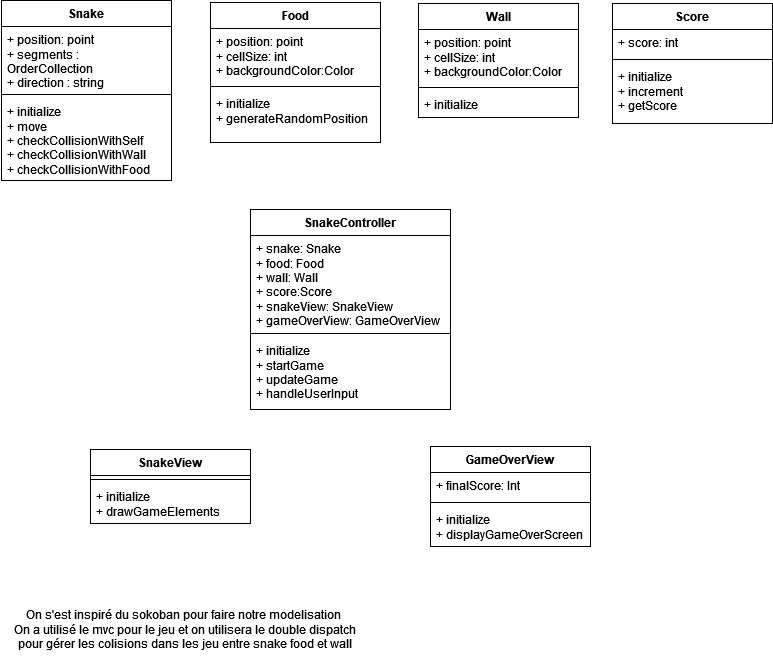

The diagram above was exported from draw.io. Its source (the exported page's mxGraphModel, read from the mxfile embedded in the PNG):
<mxGraphModel dx="794" dy="422" grid="1" gridSize="10" guides="1" tooltips="1" connect="1" arrows="1" fold="1" page="1" pageScale="1" pageWidth="827" pageHeight="1169" math="0" shadow="0">
  <root>
    <mxCell id="0" />
    <mxCell id="1" parent="0" />
    <mxCell id="ZPwa7oZIZmxyk-ASrnAo-1" value="Snake" style="swimlane;fontStyle=1;align=center;verticalAlign=top;childLayout=stackLayout;horizontal=1;startSize=26;horizontalStack=0;resizeParent=1;resizeParentMax=0;resizeLast=0;collapsible=1;marginBottom=0;whiteSpace=wrap;html=1;" parent="1" vertex="1">
      <mxGeometry x="41" y="41" width="170" height="180" as="geometry" />
    </mxCell>
    <mxCell id="ZPwa7oZIZmxyk-ASrnAo-2" value="&lt;div&gt;+ position: point&lt;/div&gt;&lt;div&gt;+ segments : OrderCollection&lt;/div&gt;&lt;div&gt;+ direction : string&lt;/div&gt;&lt;div&gt;+ cellSize: int &lt;br&gt;&lt;/div&gt;&lt;div&gt;&lt;br&gt;&lt;/div&gt;&lt;div&gt;&lt;br&gt;&lt;/div&gt;" style="text;strokeColor=none;fillColor=none;align=left;verticalAlign=top;spacingLeft=4;spacingRight=4;overflow=hidden;rotatable=0;points=[[0,0.5],[1,0.5]];portConstraint=eastwest;whiteSpace=wrap;html=1;" parent="ZPwa7oZIZmxyk-ASrnAo-1" vertex="1">
      <mxGeometry y="26" width="170" height="64" as="geometry" />
    </mxCell>
    <mxCell id="ZPwa7oZIZmxyk-ASrnAo-3" value="" style="line;strokeWidth=1;fillColor=none;align=left;verticalAlign=middle;spacingTop=-1;spacingLeft=3;spacingRight=3;rotatable=0;labelPosition=right;points=[];portConstraint=eastwest;strokeColor=inherit;" parent="ZPwa7oZIZmxyk-ASrnAo-1" vertex="1">
      <mxGeometry y="90" width="170" height="8" as="geometry" />
    </mxCell>
    <mxCell id="ZPwa7oZIZmxyk-ASrnAo-4" value="&lt;div&gt;+ initialize&lt;br&gt;&lt;/div&gt;&lt;div&gt;+ move&lt;/div&gt;&lt;div&gt;+ checkCollisionWithSelf&lt;/div&gt;&lt;div&gt;+ checkCollisionWithWall&lt;/div&gt;&lt;div&gt;+ checkCollisionWithFood&lt;br&gt;&lt;/div&gt;&lt;div&gt;&lt;br&gt;&lt;/div&gt;&lt;div&gt;&lt;br&gt;&lt;/div&gt;" style="text;strokeColor=none;fillColor=none;align=left;verticalAlign=top;spacingLeft=4;spacingRight=4;overflow=hidden;rotatable=0;points=[[0,0.5],[1,0.5]];portConstraint=eastwest;whiteSpace=wrap;html=1;" parent="ZPwa7oZIZmxyk-ASrnAo-1" vertex="1">
      <mxGeometry y="98" width="170" height="82" as="geometry" />
    </mxCell>
    <mxCell id="BuKdsLtjHcgGKSIMpbZa-1" value="Food" style="swimlane;fontStyle=1;align=center;verticalAlign=top;childLayout=stackLayout;horizontal=1;startSize=26;horizontalStack=0;resizeParent=1;resizeParentMax=0;resizeLast=0;collapsible=1;marginBottom=0;whiteSpace=wrap;html=1;" vertex="1" parent="1">
      <mxGeometry x="250" y="43" width="170" height="140" as="geometry" />
    </mxCell>
    <mxCell id="BuKdsLtjHcgGKSIMpbZa-2" value="&lt;div&gt;+ position: point&lt;/div&gt;&lt;div&gt;+ cellSize: int&lt;/div&gt;&lt;div&gt;+ backgroundColor:Color&lt;br&gt;&lt;/div&gt;" style="text;strokeColor=none;fillColor=none;align=left;verticalAlign=top;spacingLeft=4;spacingRight=4;overflow=hidden;rotatable=0;points=[[0,0.5],[1,0.5]];portConstraint=eastwest;whiteSpace=wrap;html=1;" vertex="1" parent="BuKdsLtjHcgGKSIMpbZa-1">
      <mxGeometry y="26" width="170" height="54" as="geometry" />
    </mxCell>
    <mxCell id="BuKdsLtjHcgGKSIMpbZa-3" value="" style="line;strokeWidth=1;fillColor=none;align=left;verticalAlign=middle;spacingTop=-1;spacingLeft=3;spacingRight=3;rotatable=0;labelPosition=right;points=[];portConstraint=eastwest;strokeColor=inherit;" vertex="1" parent="BuKdsLtjHcgGKSIMpbZa-1">
      <mxGeometry y="80" width="170" height="8" as="geometry" />
    </mxCell>
    <mxCell id="BuKdsLtjHcgGKSIMpbZa-4" value="&lt;div&gt;+ initialize&lt;/div&gt;&lt;div&gt;+ generateRandomPosition&lt;br&gt;&lt;/div&gt;" style="text;strokeColor=none;fillColor=none;align=left;verticalAlign=top;spacingLeft=4;spacingRight=4;overflow=hidden;rotatable=0;points=[[0,0.5],[1,0.5]];portConstraint=eastwest;whiteSpace=wrap;html=1;" vertex="1" parent="BuKdsLtjHcgGKSIMpbZa-1">
      <mxGeometry y="88" width="170" height="52" as="geometry" />
    </mxCell>
    <mxCell id="BuKdsLtjHcgGKSIMpbZa-5" value="Wall" style="swimlane;fontStyle=1;align=center;verticalAlign=top;childLayout=stackLayout;horizontal=1;startSize=26;horizontalStack=0;resizeParent=1;resizeParentMax=0;resizeLast=0;collapsible=1;marginBottom=0;whiteSpace=wrap;html=1;" vertex="1" parent="1">
      <mxGeometry x="458" y="44" width="160" height="114" as="geometry" />
    </mxCell>
    <mxCell id="BuKdsLtjHcgGKSIMpbZa-6" value="&lt;div&gt;+ position: point&lt;/div&gt;&lt;div&gt;+ cellSize: int&lt;/div&gt;&lt;div&gt;+ backgroundColor:Color&lt;br&gt;&lt;/div&gt;" style="text;strokeColor=none;fillColor=none;align=left;verticalAlign=top;spacingLeft=4;spacingRight=4;overflow=hidden;rotatable=0;points=[[0,0.5],[1,0.5]];portConstraint=eastwest;whiteSpace=wrap;html=1;" vertex="1" parent="BuKdsLtjHcgGKSIMpbZa-5">
      <mxGeometry y="26" width="160" height="54" as="geometry" />
    </mxCell>
    <mxCell id="BuKdsLtjHcgGKSIMpbZa-7" value="" style="line;strokeWidth=1;fillColor=none;align=left;verticalAlign=middle;spacingTop=-1;spacingLeft=3;spacingRight=3;rotatable=0;labelPosition=right;points=[];portConstraint=eastwest;strokeColor=inherit;" vertex="1" parent="BuKdsLtjHcgGKSIMpbZa-5">
      <mxGeometry y="80" width="160" height="8" as="geometry" />
    </mxCell>
    <mxCell id="BuKdsLtjHcgGKSIMpbZa-8" value="+ initialize" style="text;strokeColor=none;fillColor=none;align=left;verticalAlign=top;spacingLeft=4;spacingRight=4;overflow=hidden;rotatable=0;points=[[0,0.5],[1,0.5]];portConstraint=eastwest;whiteSpace=wrap;html=1;" vertex="1" parent="BuKdsLtjHcgGKSIMpbZa-5">
      <mxGeometry y="88" width="160" height="26" as="geometry" />
    </mxCell>
    <mxCell id="BuKdsLtjHcgGKSIMpbZa-9" value="Score" style="swimlane;fontStyle=1;align=center;verticalAlign=top;childLayout=stackLayout;horizontal=1;startSize=26;horizontalStack=0;resizeParent=1;resizeParentMax=0;resizeLast=0;collapsible=1;marginBottom=0;whiteSpace=wrap;html=1;" vertex="1" parent="1">
      <mxGeometry x="652" y="44" width="160" height="120" as="geometry" />
    </mxCell>
    <mxCell id="BuKdsLtjHcgGKSIMpbZa-10" value="+ score: int" style="text;strokeColor=none;fillColor=none;align=left;verticalAlign=top;spacingLeft=4;spacingRight=4;overflow=hidden;rotatable=0;points=[[0,0.5],[1,0.5]];portConstraint=eastwest;whiteSpace=wrap;html=1;" vertex="1" parent="BuKdsLtjHcgGKSIMpbZa-9">
      <mxGeometry y="26" width="160" height="26" as="geometry" />
    </mxCell>
    <mxCell id="BuKdsLtjHcgGKSIMpbZa-11" value="" style="line;strokeWidth=1;fillColor=none;align=left;verticalAlign=middle;spacingTop=-1;spacingLeft=3;spacingRight=3;rotatable=0;labelPosition=right;points=[];portConstraint=eastwest;strokeColor=inherit;" vertex="1" parent="BuKdsLtjHcgGKSIMpbZa-9">
      <mxGeometry y="52" width="160" height="8" as="geometry" />
    </mxCell>
    <mxCell id="BuKdsLtjHcgGKSIMpbZa-12" value="&lt;div&gt;+ initialize&lt;/div&gt;&lt;div&gt;+ increment&lt;/div&gt;&lt;div&gt;+ getScore&lt;br&gt;&lt;/div&gt;&lt;div&gt;&lt;br&gt;&lt;/div&gt;" style="text;strokeColor=none;fillColor=none;align=left;verticalAlign=top;spacingLeft=4;spacingRight=4;overflow=hidden;rotatable=0;points=[[0,0.5],[1,0.5]];portConstraint=eastwest;whiteSpace=wrap;html=1;" vertex="1" parent="BuKdsLtjHcgGKSIMpbZa-9">
      <mxGeometry y="60" width="160" height="60" as="geometry" />
    </mxCell>
    <mxCell id="BuKdsLtjHcgGKSIMpbZa-16" value="SnakeController" style="swimlane;fontStyle=1;align=center;verticalAlign=top;childLayout=stackLayout;horizontal=1;startSize=26;horizontalStack=0;resizeParent=1;resizeParentMax=0;resizeLast=0;collapsible=1;marginBottom=0;whiteSpace=wrap;html=1;" vertex="1" parent="1">
      <mxGeometry x="290" y="250" width="200" height="200" as="geometry" />
    </mxCell>
    <mxCell id="BuKdsLtjHcgGKSIMpbZa-17" value="&lt;div&gt;+ snake: Snake&lt;/div&gt;&lt;div&gt;+ food: Food&lt;br&gt;+ wall: Wall&lt;/div&gt;&lt;div&gt;+ score:Score&lt;/div&gt;&lt;div&gt;+ snakeView: SnakeView&lt;/div&gt;&lt;div&gt;+ gameOverView: GameOverView&lt;br&gt;&lt;/div&gt;" style="text;strokeColor=none;fillColor=none;align=left;verticalAlign=top;spacingLeft=4;spacingRight=4;overflow=hidden;rotatable=0;points=[[0,0.5],[1,0.5]];portConstraint=eastwest;whiteSpace=wrap;html=1;" vertex="1" parent="BuKdsLtjHcgGKSIMpbZa-16">
      <mxGeometry y="26" width="200" height="94" as="geometry" />
    </mxCell>
    <mxCell id="BuKdsLtjHcgGKSIMpbZa-18" value="" style="line;strokeWidth=1;fillColor=none;align=left;verticalAlign=middle;spacingTop=-1;spacingLeft=3;spacingRight=3;rotatable=0;labelPosition=right;points=[];portConstraint=eastwest;strokeColor=inherit;" vertex="1" parent="BuKdsLtjHcgGKSIMpbZa-16">
      <mxGeometry y="120" width="200" height="8" as="geometry" />
    </mxCell>
    <mxCell id="BuKdsLtjHcgGKSIMpbZa-19" value="&lt;div&gt;+ initialize&lt;/div&gt;&lt;div&gt;+ startGame&lt;/div&gt;&lt;div&gt;+ updateGame&lt;/div&gt;&lt;div&gt;+ handleUserInput&lt;br&gt;&lt;/div&gt;" style="text;strokeColor=none;fillColor=none;align=left;verticalAlign=top;spacingLeft=4;spacingRight=4;overflow=hidden;rotatable=0;points=[[0,0.5],[1,0.5]];portConstraint=eastwest;whiteSpace=wrap;html=1;" vertex="1" parent="BuKdsLtjHcgGKSIMpbZa-16">
      <mxGeometry y="128" width="200" height="72" as="geometry" />
    </mxCell>
    <mxCell id="BuKdsLtjHcgGKSIMpbZa-20" value="GameOverView" style="swimlane;fontStyle=1;align=center;verticalAlign=top;childLayout=stackLayout;horizontal=1;startSize=26;horizontalStack=0;resizeParent=1;resizeParentMax=0;resizeLast=0;collapsible=1;marginBottom=0;whiteSpace=wrap;html=1;" vertex="1" parent="1">
      <mxGeometry x="470" y="487" width="160" height="100" as="geometry" />
    </mxCell>
    <mxCell id="BuKdsLtjHcgGKSIMpbZa-21" value="+ finalScore: Int" style="text;strokeColor=none;fillColor=none;align=left;verticalAlign=top;spacingLeft=4;spacingRight=4;overflow=hidden;rotatable=0;points=[[0,0.5],[1,0.5]];portConstraint=eastwest;whiteSpace=wrap;html=1;" vertex="1" parent="BuKdsLtjHcgGKSIMpbZa-20">
      <mxGeometry y="26" width="160" height="26" as="geometry" />
    </mxCell>
    <mxCell id="BuKdsLtjHcgGKSIMpbZa-22" value="" style="line;strokeWidth=1;fillColor=none;align=left;verticalAlign=middle;spacingTop=-1;spacingLeft=3;spacingRight=3;rotatable=0;labelPosition=right;points=[];portConstraint=eastwest;strokeColor=inherit;" vertex="1" parent="BuKdsLtjHcgGKSIMpbZa-20">
      <mxGeometry y="52" width="160" height="8" as="geometry" />
    </mxCell>
    <mxCell id="BuKdsLtjHcgGKSIMpbZa-23" value="&lt;div&gt;+ initialize&lt;/div&gt;&lt;div&gt;+ displayGameOverScreen&lt;br&gt;&lt;/div&gt;" style="text;strokeColor=none;fillColor=none;align=left;verticalAlign=top;spacingLeft=4;spacingRight=4;overflow=hidden;rotatable=0;points=[[0,0.5],[1,0.5]];portConstraint=eastwest;whiteSpace=wrap;html=1;" vertex="1" parent="BuKdsLtjHcgGKSIMpbZa-20">
      <mxGeometry y="60" width="160" height="40" as="geometry" />
    </mxCell>
    <mxCell id="BuKdsLtjHcgGKSIMpbZa-24" value="SnakeView" style="swimlane;fontStyle=1;align=center;verticalAlign=top;childLayout=stackLayout;horizontal=1;startSize=26;horizontalStack=0;resizeParent=1;resizeParentMax=0;resizeLast=0;collapsible=1;marginBottom=0;whiteSpace=wrap;html=1;" vertex="1" parent="1">
      <mxGeometry x="130" y="490" width="160" height="74" as="geometry" />
    </mxCell>
    <mxCell id="BuKdsLtjHcgGKSIMpbZa-26" value="" style="line;strokeWidth=1;fillColor=none;align=left;verticalAlign=middle;spacingTop=-1;spacingLeft=3;spacingRight=3;rotatable=0;labelPosition=right;points=[];portConstraint=eastwest;strokeColor=inherit;" vertex="1" parent="BuKdsLtjHcgGKSIMpbZa-24">
      <mxGeometry y="26" width="160" height="8" as="geometry" />
    </mxCell>
    <mxCell id="BuKdsLtjHcgGKSIMpbZa-27" value="&lt;div&gt;+ initialize&lt;/div&gt;&lt;div&gt;+ drawGameElements&lt;br&gt;&lt;/div&gt;" style="text;strokeColor=none;fillColor=none;align=left;verticalAlign=top;spacingLeft=4;spacingRight=4;overflow=hidden;rotatable=0;points=[[0,0.5],[1,0.5]];portConstraint=eastwest;whiteSpace=wrap;html=1;" vertex="1" parent="BuKdsLtjHcgGKSIMpbZa-24">
      <mxGeometry y="34" width="160" height="40" as="geometry" />
    </mxCell>
    <mxCell id="BuKdsLtjHcgGKSIMpbZa-28" value="&lt;div&gt;On s'est inspiré du sokoban pour faire notre modelisation&amp;nbsp;&lt;/div&gt;&lt;div&gt;On a utilisé le mvc pour le jeu et on utilisera le double dispatch pour gérer les colisions dans les jeu entre snake food et wall&lt;br&gt;&lt;/div&gt;" style="text;html=1;strokeColor=none;fillColor=none;align=center;verticalAlign=middle;whiteSpace=wrap;rounded=0;" vertex="1" parent="1">
      <mxGeometry x="40" y="640" width="370" height="60" as="geometry" />
    </mxCell>
  </root>
</mxGraphModel>